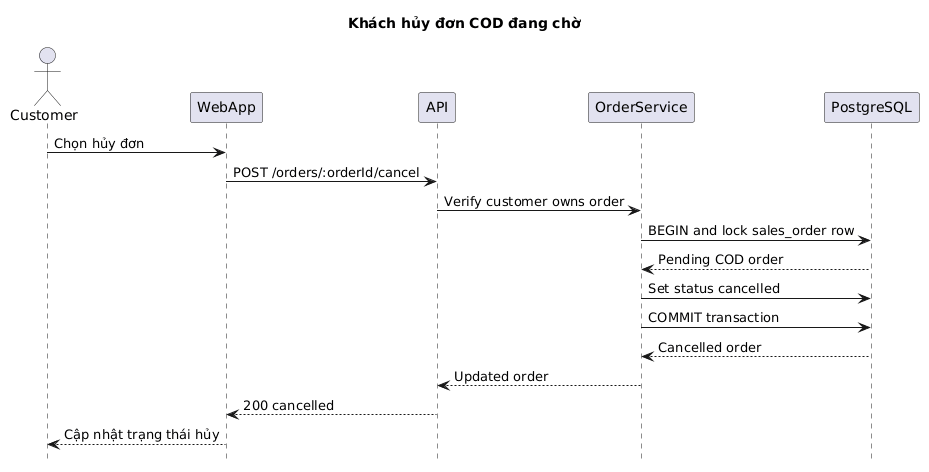

The diagram above was rendered by PlantUML. Its source (embedded in the PNG):
@startuml
hide footbox
title Khách hủy đơn COD đang chờ
actor Customer
participant WebApp
participant API
participant OrderService
participant PostgreSQL

Customer->WebApp: Chọn hủy đơn
WebApp->API: POST /orders/:orderId/cancel
API->OrderService: Verify customer owns order
OrderService->PostgreSQL: BEGIN and lock sales_order row
PostgreSQL-->OrderService: Pending COD order
OrderService->PostgreSQL: Set status cancelled
OrderService->PostgreSQL: COMMIT transaction
PostgreSQL-->OrderService: Cancelled order
OrderService-->API: Updated order
API-->WebApp: 200 cancelled
WebApp-->Customer: Cập nhật trạng thái hủy
@enduml